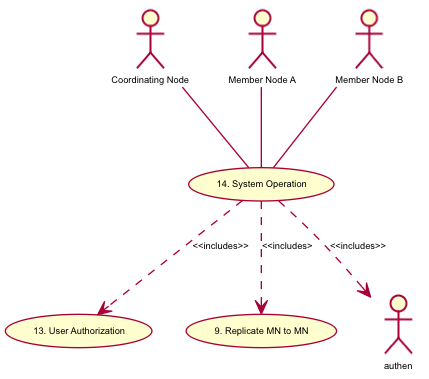

The diagram above was rendered by PlantUML. Its source (embedded in the PNG):
@startuml images/14_uc.png
skinparam activityFontColor black
skinparam activityFontSize 10
skinparam activityFontName arial
skinparam activityArrowFontColor black
skinparam activityArrowFontSize 10
skinparam activityArrowFontName arial
skinparam classArrowFontColor black
skinparam classArrowFontSize 10
skinparam classArrowFontName arial
skinparam classAttributeFontColor black
skinparam classAttributeFontSize 10
skinparam classAttributeFontName arial
skinparam classFontColor black
skinparam classFontSize 10
skinparam classFontName arial
skinparam componentFontColor black
skinparam componentFontSize 10
skinparam componentFontName arial
skinparam componentArrowFontColor black
skinparam componentArrowFontSize 10
skinparam componentArrowFontName arial
skinparam noteFontColor black
skinparam noteFontSize 10
skinparam noteFontName arial
skinparam packageFontColor black
skinparam packageFontSize 10
skinparam packageFontName arial
skinparam sequenceActorFontColor black
skinparam sequenceActorFontSize 10
skinparam sequenceActorFontName arial
skinparam sequenceArrowFontColor black
skinparam sequenceArrowFontSize 10
skinparam sequenceArrowFontName arial
skinparam sequenceGroupingFontColor black
skinparam sequenceGroupingFontSize 10
skinparam sequenceGroupingFontName arial
skinparam sequenceGroupingHeaderFontColor black
skinparam sequenceGroupingHeaderFontSize 10
skinparam sequenceGroupingHeaderFontName arial
skinparam sequenceParticipantFontColor black
skinparam sequenceParticipantFontSize 10
skinparam sequenceParticipantFontName arial
skinparam sequenceTitleFontColor black
skinparam sequenceTitleFontSize 10
skinparam sequenceTitleFontName arial
skinparam titleFontColor black
skinparam titleFontSize 10
skinparam titleFontName arial
skinparam usecaseFontColor black
skinparam usecaseFontSize 7
skinparam usecaseFontName arial
skinparam usecaseActorFontColor black
skinparam usecaseActorFontSize 7
skinparam usecaseActorFontName arial
skinparam usecaseArrowFontColor black
skinparam usecaseArrowFontSize 7
skinparam usecaseArrowFontName arial
actor "Coordinating Node" as CN 
actor "Member Node A" as MN_A 
actor "Member Node B" as MN_B 
usecase "13. User Authorization" as author
usecase "14. System Operation" as SYSOP
usecase "9. Replicate MN to MN" as repl
CN -- SYSOP
MN_A -- SYSOP
MN_B -- SYSOP
SYSOP ..> author: <<includes>>
SYSOP ..> authen: <<includes>>
SYSOP ..> repl: <<includes>
@enduml